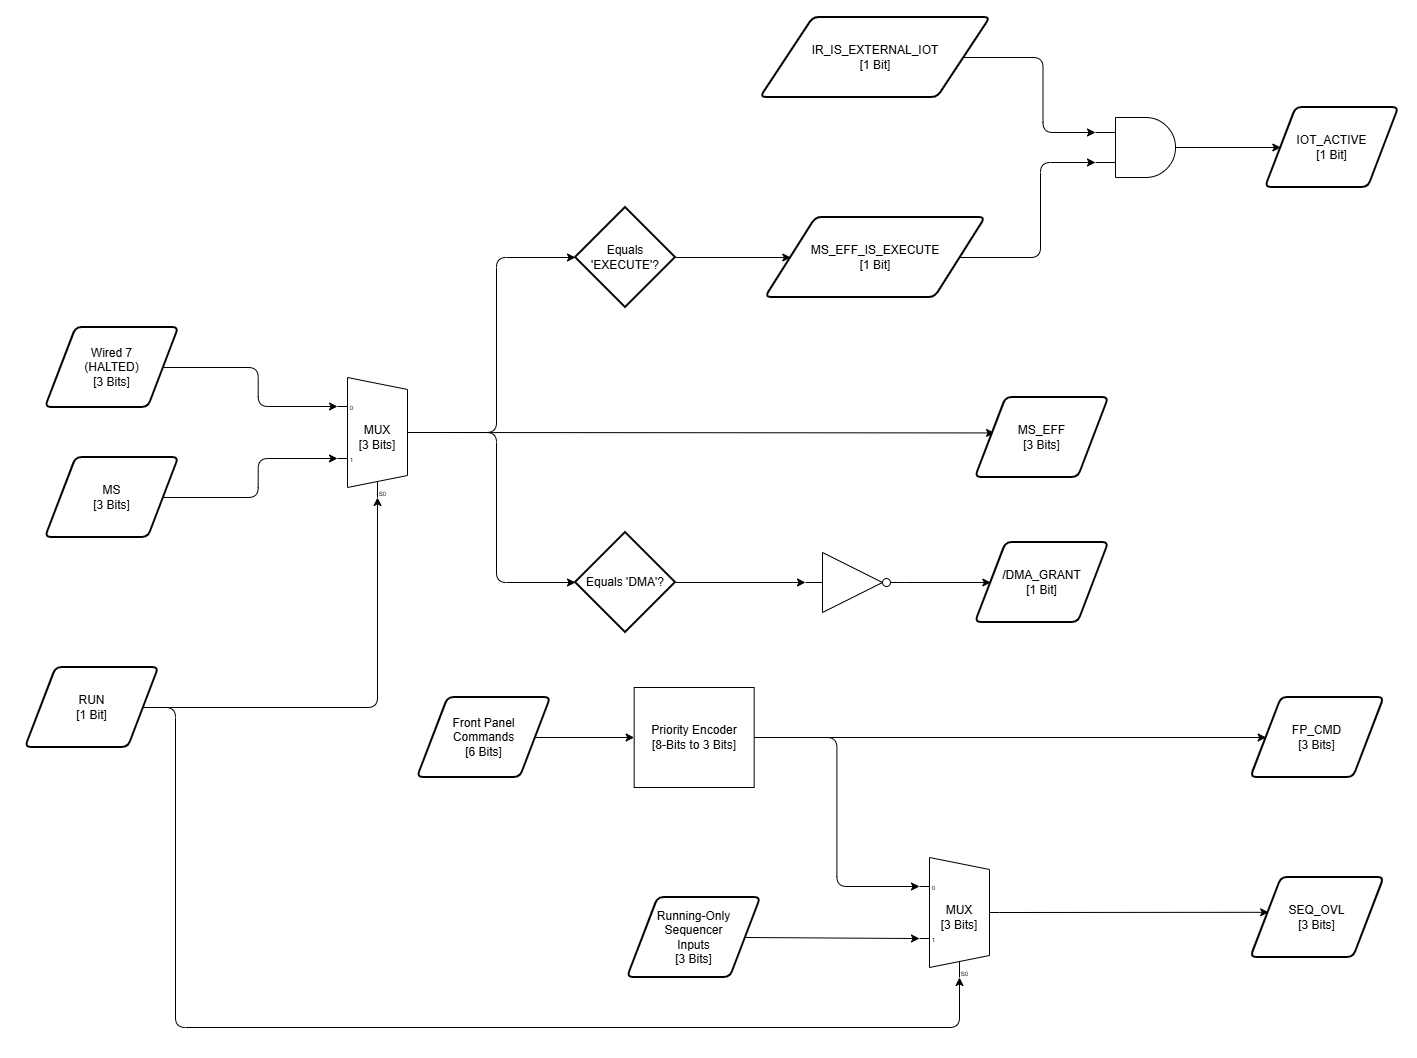

The diagram above was exported from draw.io. Its source (the exported page's mxGraphModel, read from the mxfile embedded in the PNG):
<mxGraphModel dx="2046" dy="1106" grid="1" gridSize="10" guides="1" tooltips="1" connect="1" arrows="1" fold="1" page="1" pageScale="1" pageWidth="850" pageHeight="1100" math="0" shadow="0">
  <root>
    <mxCell id="0" />
    <mxCell id="1" parent="0" />
    <mxCell id="NrHUXa51DNh2OocIjt24-2" parent="1" style="shape=parallelogram;html=1;strokeWidth=2;perimeter=parallelogramPerimeter;whiteSpace=wrap;rounded=1;arcSize=12;size=0.23;" value="MS&lt;div&gt;[3 Bits]&lt;/div&gt;" vertex="1">
      <mxGeometry height="80" width="133.33" x="180" y="480" as="geometry" />
    </mxCell>
    <mxCell id="NrHUXa51DNh2OocIjt24-3" parent="1" style="shape=parallelogram;html=1;strokeWidth=2;perimeter=parallelogramPerimeter;whiteSpace=wrap;rounded=1;arcSize=12;size=0.23;" value="RUN&lt;div&gt;[1 Bit]&lt;/div&gt;" vertex="1">
      <mxGeometry height="80" width="133.33" x="160" y="690" as="geometry" />
    </mxCell>
    <mxCell id="NrHUXa51DNh2OocIjt24-23" edge="1" parent="1" source="NrHUXa51DNh2OocIjt24-4" style="edgeStyle=orthogonalEdgeStyle;shape=connector;curved=0;rounded=1;jumpStyle=arc;orthogonalLoop=1;jettySize=auto;html=1;entryX=0;entryY=0.5;entryDx=0;entryDy=0;strokeColor=default;align=center;verticalAlign=middle;fontFamily=Helvetica;fontSize=11;fontColor=default;labelBackgroundColor=default;defaultLabelBackgroundColor=page;labelPadding=0 4;endArrow=classic;" target="NrHUXa51DNh2OocIjt24-8">
      <mxGeometry relative="1" as="geometry" />
    </mxCell>
    <mxCell id="NrHUXa51DNh2OocIjt24-4" parent="1" style="shape=parallelogram;html=1;strokeWidth=2;perimeter=parallelogramPerimeter;whiteSpace=wrap;rounded=1;arcSize=12;size=0.23;" value="Front Panel&lt;div&gt;Commands&lt;div&gt;[6 Bits]&lt;/div&gt;&lt;/div&gt;" vertex="1">
      <mxGeometry height="80" width="133.33" x="552" y="720" as="geometry" />
    </mxCell>
    <mxCell id="NrHUXa51DNh2OocIjt24-5" parent="1" style="shape=parallelogram;html=1;strokeWidth=2;perimeter=parallelogramPerimeter;whiteSpace=wrap;rounded=1;arcSize=12;size=0.23;" value="Running-Only&lt;div&gt;Sequencer&lt;/div&gt;&lt;div&gt;Inputs&lt;/div&gt;&lt;div&gt;[3 Bits]&lt;/div&gt;" vertex="1">
      <mxGeometry height="80" width="133.33" x="762" y="920" as="geometry" />
    </mxCell>
    <mxCell id="NrHUXa51DNh2OocIjt24-6" parent="1" style="shape=parallelogram;html=1;strokeWidth=2;perimeter=parallelogramPerimeter;whiteSpace=wrap;rounded=1;arcSize=12;size=0.23;" value="Wired 7&lt;div&gt;(HALTED)&lt;br&gt;&lt;div&gt;[3 Bits]&lt;/div&gt;&lt;/div&gt;" vertex="1">
      <mxGeometry height="80" width="133.33" x="180" y="350" as="geometry" />
    </mxCell>
    <mxCell id="NrHUXa51DNh2OocIjt24-33" edge="1" parent="1" source="NrHUXa51DNh2OocIjt24-7" style="edgeStyle=orthogonalEdgeStyle;shape=connector;curved=0;rounded=1;jumpStyle=arc;orthogonalLoop=1;jettySize=auto;html=1;strokeColor=default;align=center;verticalAlign=middle;fontFamily=Helvetica;fontSize=11;fontColor=default;labelBackgroundColor=default;defaultLabelBackgroundColor=page;labelPadding=0 4;endArrow=classic;exitX=1;exitY=0.5;exitDx=0;exitDy=-5;exitPerimeter=0;entryX=0.143;entryY=0.443;entryDx=0;entryDy=0;entryPerimeter=0;" target="NrHUXa51DNh2OocIjt24-32">
      <mxGeometry relative="1" x="0.0301" as="geometry" />
    </mxCell>
    <mxCell id="NrHUXa51DNh2OocIjt24-7" parent="1" style="shadow=0;dashed=0;align=center;html=1;strokeWidth=1;shape=mxgraph.electrical.abstract.mux2;whiteSpace=wrap;selectorPins=1;" value="MUX&lt;div&gt;[3 Bits]&lt;/div&gt;" vertex="1">
      <mxGeometry height="120" width="80" x="472" y="400" as="geometry" />
    </mxCell>
    <mxCell id="NrHUXa51DNh2OocIjt24-29" edge="1" parent="1" source="NrHUXa51DNh2OocIjt24-8" style="edgeStyle=orthogonalEdgeStyle;shape=connector;curved=0;rounded=1;jumpStyle=arc;orthogonalLoop=1;jettySize=auto;html=1;entryX=0;entryY=0.5;entryDx=0;entryDy=0;strokeColor=default;align=center;verticalAlign=middle;fontFamily=Helvetica;fontSize=11;fontColor=default;labelBackgroundColor=default;defaultLabelBackgroundColor=page;labelPadding=0 4;endArrow=classic;exitX=1;exitY=0.5;exitDx=0;exitDy=0;" target="NrHUXa51DNh2OocIjt24-28">
      <mxGeometry relative="1" x="-0.0218" as="geometry">
        <Array as="points">
          <mxPoint x="1400.7" y="760" />
        </Array>
        <mxPoint x="892" y="760" as="sourcePoint" />
      </mxGeometry>
    </mxCell>
    <mxCell id="NrHUXa51DNh2OocIjt24-8" parent="1" style="rounded=0;whiteSpace=wrap;html=1;" value="Priority Encoder&lt;div&gt;[8-Bits to 3 Bits]&lt;/div&gt;" vertex="1">
      <mxGeometry height="100" width="120" x="768.6700000000001" y="710" as="geometry" />
    </mxCell>
    <mxCell id="NrHUXa51DNh2OocIjt24-27" edge="1" parent="1" source="NrHUXa51DNh2OocIjt24-9" style="edgeStyle=orthogonalEdgeStyle;shape=connector;curved=0;rounded=1;jumpStyle=arc;orthogonalLoop=1;jettySize=auto;html=1;exitX=1;exitY=0.5;exitDx=0;exitDy=-5;exitPerimeter=0;entryX=0.134;entryY=0.435;entryDx=0;entryDy=0;strokeColor=default;align=center;verticalAlign=middle;fontFamily=Helvetica;fontSize=11;fontColor=default;labelBackgroundColor=default;defaultLabelBackgroundColor=page;labelPadding=0 4;endArrow=classic;entryPerimeter=0;" target="NrHUXa51DNh2OocIjt24-26">
      <mxGeometry relative="1" as="geometry" />
    </mxCell>
    <mxCell id="NrHUXa51DNh2OocIjt24-9" parent="1" style="shadow=0;dashed=0;align=center;html=1;strokeWidth=1;shape=mxgraph.electrical.abstract.mux2;whiteSpace=wrap;selectorPins=1;" value="MUX&lt;div&gt;[3 Bits]&lt;/div&gt;" vertex="1">
      <mxGeometry height="120" width="80" x="1054" y="880" as="geometry" />
    </mxCell>
    <mxCell id="NrHUXa51DNh2OocIjt24-10" edge="1" parent="1" source="NrHUXa51DNh2OocIjt24-2" style="edgeStyle=orthogonalEdgeStyle;shape=connector;curved=0;rounded=1;jumpStyle=arc;orthogonalLoop=1;jettySize=auto;html=1;entryX=0;entryY=0.75;entryDx=0;entryDy=-9;entryPerimeter=0;strokeColor=default;align=center;verticalAlign=middle;fontFamily=Helvetica;fontSize=11;fontColor=default;labelBackgroundColor=default;defaultLabelBackgroundColor=page;labelPadding=0 4;endArrow=classic;" target="NrHUXa51DNh2OocIjt24-7">
      <mxGeometry relative="1" as="geometry" />
    </mxCell>
    <mxCell id="NrHUXa51DNh2OocIjt24-11" edge="1" parent="1" source="NrHUXa51DNh2OocIjt24-6" style="edgeStyle=orthogonalEdgeStyle;shape=connector;curved=0;rounded=1;jumpStyle=arc;orthogonalLoop=1;jettySize=auto;html=1;entryX=0;entryY=0.25;entryDx=0;entryDy=-1;entryPerimeter=0;strokeColor=default;align=center;verticalAlign=middle;fontFamily=Helvetica;fontSize=11;fontColor=default;labelBackgroundColor=default;defaultLabelBackgroundColor=page;labelPadding=0 4;endArrow=classic;" target="NrHUXa51DNh2OocIjt24-7">
      <mxGeometry relative="1" as="geometry" />
    </mxCell>
    <mxCell id="NrHUXa51DNh2OocIjt24-24" edge="1" parent="1" source="NrHUXa51DNh2OocIjt24-8" style="edgeStyle=orthogonalEdgeStyle;shape=connector;curved=0;rounded=1;jumpStyle=arc;orthogonalLoop=1;jettySize=auto;html=1;entryX=0;entryY=0.25;entryDx=0;entryDy=-1;entryPerimeter=0;strokeColor=default;align=center;verticalAlign=middle;fontFamily=Helvetica;fontSize=11;fontColor=default;labelBackgroundColor=default;defaultLabelBackgroundColor=page;labelPadding=0 4;endArrow=classic;" target="NrHUXa51DNh2OocIjt24-9">
      <mxGeometry relative="1" as="geometry" />
    </mxCell>
    <mxCell id="NrHUXa51DNh2OocIjt24-25" edge="1" parent="1" source="NrHUXa51DNh2OocIjt24-5" style="edgeStyle=orthogonalEdgeStyle;shape=connector;curved=0;rounded=1;jumpStyle=arc;orthogonalLoop=1;jettySize=auto;html=1;entryX=0;entryY=0.75;entryDx=0;entryDy=-9;entryPerimeter=0;strokeColor=default;align=center;verticalAlign=middle;fontFamily=Helvetica;fontSize=11;fontColor=default;labelBackgroundColor=default;defaultLabelBackgroundColor=page;labelPadding=0 4;endArrow=classic;" target="NrHUXa51DNh2OocIjt24-9">
      <mxGeometry relative="1" as="geometry" />
    </mxCell>
    <mxCell id="NrHUXa51DNh2OocIjt24-26" parent="1" style="shape=parallelogram;html=1;strokeWidth=2;perimeter=parallelogramPerimeter;whiteSpace=wrap;rounded=1;arcSize=12;size=0.23;" value="SEQ_OVL&lt;br&gt;[3 Bits]" vertex="1">
      <mxGeometry height="80" width="133.33" x="1385.34" y="900" as="geometry" />
    </mxCell>
    <mxCell id="NrHUXa51DNh2OocIjt24-28" parent="1" style="shape=parallelogram;html=1;strokeWidth=2;perimeter=parallelogramPerimeter;whiteSpace=wrap;rounded=1;arcSize=12;size=0.23;" value="FP_CMD&lt;div&gt;[3 Bits]&lt;/div&gt;" vertex="1">
      <mxGeometry height="80" width="133.33" x="1385.34" y="720" as="geometry" />
    </mxCell>
    <mxCell id="NrHUXa51DNh2OocIjt24-30" edge="1" parent="1" source="NrHUXa51DNh2OocIjt24-3" style="edgeStyle=orthogonalEdgeStyle;shape=connector;curved=0;rounded=1;jumpStyle=arc;orthogonalLoop=1;jettySize=auto;html=1;entryX=0.5;entryY=1;entryDx=0;entryDy=0;entryPerimeter=0;strokeColor=default;align=center;verticalAlign=middle;fontFamily=Helvetica;fontSize=11;fontColor=default;labelBackgroundColor=default;defaultLabelBackgroundColor=page;labelPadding=0 4;endArrow=classic;" target="NrHUXa51DNh2OocIjt24-7">
      <mxGeometry relative="1" as="geometry" />
    </mxCell>
    <mxCell id="NrHUXa51DNh2OocIjt24-31" edge="1" parent="1" source="NrHUXa51DNh2OocIjt24-3" style="edgeStyle=orthogonalEdgeStyle;shape=connector;curved=0;rounded=1;jumpStyle=arc;orthogonalLoop=1;jettySize=auto;html=1;entryX=0.5;entryY=1;entryDx=0;entryDy=0;entryPerimeter=0;strokeColor=default;align=center;verticalAlign=middle;fontFamily=Helvetica;fontSize=11;fontColor=default;labelBackgroundColor=default;defaultLabelBackgroundColor=page;labelPadding=0 4;endArrow=classic;" target="NrHUXa51DNh2OocIjt24-9">
      <mxGeometry relative="1" as="geometry">
        <Array as="points">
          <mxPoint x="310" y="730" />
          <mxPoint x="310" y="1050" />
          <mxPoint x="1094" y="1050" />
        </Array>
      </mxGeometry>
    </mxCell>
    <mxCell id="NrHUXa51DNh2OocIjt24-32" parent="1" style="shape=parallelogram;html=1;strokeWidth=2;perimeter=parallelogramPerimeter;whiteSpace=wrap;rounded=1;arcSize=12;size=0.23;" value="&lt;div&gt;MS_EFF&lt;/div&gt;&lt;div&gt;[3 Bits]&lt;/div&gt;" vertex="1">
      <mxGeometry height="80" width="133.33" x="1110" y="420" as="geometry" />
    </mxCell>
    <mxCell id="NrHUXa51DNh2OocIjt24-38" parent="1" style="shape=parallelogram;html=1;strokeWidth=2;perimeter=parallelogramPerimeter;whiteSpace=wrap;rounded=1;arcSize=12;size=0.23;" value="&lt;div&gt;MS_EFF_IS_EXECUTE&lt;/div&gt;&lt;div&gt;[1 Bit]&lt;/div&gt;" vertex="1">
      <mxGeometry height="80" width="220" x="900" y="240" as="geometry" />
    </mxCell>
    <mxCell id="NrHUXa51DNh2OocIjt24-44" parent="1" style="shape=parallelogram;html=1;strokeWidth=2;perimeter=parallelogramPerimeter;whiteSpace=wrap;rounded=1;arcSize=12;size=0.23;" value="&lt;div&gt;IOT_ACTIVE&lt;/div&gt;&lt;div&gt;[1 Bit]&lt;/div&gt;" vertex="1">
      <mxGeometry height="80" width="133.33" x="1400" y="130" as="geometry" />
    </mxCell>
    <mxCell id="NrHUXa51DNh2OocIjt24-50" parent="1" style="shape=parallelogram;html=1;strokeWidth=2;perimeter=parallelogramPerimeter;whiteSpace=wrap;rounded=1;arcSize=12;size=0.23;" value="&lt;div&gt;/DMA_GRANT&lt;/div&gt;&lt;div&gt;[1 Bit]&lt;/div&gt;" vertex="1">
      <mxGeometry height="80" width="133.33" x="1110" y="565" as="geometry" />
    </mxCell>
    <mxCell id="LYyLKf4eL-EtFkzbuk0P-3" edge="1" parent="1" source="LYyLKf4eL-EtFkzbuk0P-1" style="edgeStyle=orthogonalEdgeStyle;shape=connector;curved=0;rounded=1;jumpStyle=arc;orthogonalLoop=1;jettySize=auto;html=1;exitX=1;exitY=0.5;exitDx=0;exitDy=0;exitPerimeter=0;strokeColor=default;align=center;verticalAlign=middle;fontFamily=Helvetica;fontSize=11;fontColor=default;labelBackgroundColor=default;defaultLabelBackgroundColor=page;labelPadding=0 4;endArrow=classic;" target="NrHUXa51DNh2OocIjt24-38">
      <mxGeometry relative="1" as="geometry" />
    </mxCell>
    <mxCell id="LYyLKf4eL-EtFkzbuk0P-1" parent="1" style="strokeWidth=2;html=1;shape=mxgraph.flowchart.decision;whiteSpace=wrap;" value="Equals 'EXECUTE'?" vertex="1">
      <mxGeometry height="100" width="100" x="710" y="230" as="geometry" />
    </mxCell>
    <mxCell id="LYyLKf4eL-EtFkzbuk0P-2" edge="1" parent="1" source="NrHUXa51DNh2OocIjt24-7" style="edgeStyle=orthogonalEdgeStyle;shape=connector;curved=0;rounded=1;jumpStyle=arc;orthogonalLoop=1;jettySize=auto;html=1;entryX=0;entryY=0.5;entryDx=0;entryDy=0;entryPerimeter=0;strokeColor=default;align=center;verticalAlign=middle;fontFamily=Helvetica;fontSize=11;fontColor=default;labelBackgroundColor=default;defaultLabelBackgroundColor=page;labelPadding=0 4;endArrow=classic;exitX=1;exitY=0.5;exitDx=0;exitDy=-5;exitPerimeter=0;" target="LYyLKf4eL-EtFkzbuk0P-1">
      <mxGeometry relative="1" x="-0.0273" as="geometry" />
    </mxCell>
    <mxCell id="LYyLKf4eL-EtFkzbuk0P-8" edge="1" parent="1" source="LYyLKf4eL-EtFkzbuk0P-4" style="edgeStyle=orthogonalEdgeStyle;shape=connector;curved=0;rounded=1;jumpStyle=arc;orthogonalLoop=1;jettySize=auto;html=1;strokeColor=default;align=center;verticalAlign=middle;fontFamily=Helvetica;fontSize=11;fontColor=default;labelBackgroundColor=default;defaultLabelBackgroundColor=page;labelPadding=0 4;endArrow=classic;" target="LYyLKf4eL-EtFkzbuk0P-7">
      <mxGeometry relative="1" as="geometry" />
    </mxCell>
    <mxCell id="LYyLKf4eL-EtFkzbuk0P-4" parent="1" style="strokeWidth=2;html=1;shape=mxgraph.flowchart.decision;whiteSpace=wrap;" value="Equals 'DMA'?" vertex="1">
      <mxGeometry height="100" width="100" x="709.9999999999999" y="555" as="geometry" />
    </mxCell>
    <mxCell id="LYyLKf4eL-EtFkzbuk0P-14" edge="1" parent="1" source="LYyLKf4eL-EtFkzbuk0P-7" style="edgeStyle=orthogonalEdgeStyle;shape=connector;curved=0;rounded=1;jumpStyle=arc;orthogonalLoop=1;jettySize=auto;html=1;entryX=0;entryY=0.5;entryDx=0;entryDy=0;strokeColor=default;align=center;verticalAlign=middle;fontFamily=Helvetica;fontSize=11;fontColor=default;labelBackgroundColor=default;defaultLabelBackgroundColor=page;labelPadding=0 4;endArrow=classic;" target="NrHUXa51DNh2OocIjt24-50">
      <mxGeometry relative="1" as="geometry" />
    </mxCell>
    <mxCell id="LYyLKf4eL-EtFkzbuk0P-7" parent="1" style="verticalLabelPosition=bottom;shadow=0;dashed=0;align=center;html=1;verticalAlign=top;shape=mxgraph.electrical.logic_gates.inverter_2;labelPerimeter=1;" value="" vertex="1">
      <mxGeometry height="60" width="100" x="939.9999999999999" y="575" as="geometry" />
    </mxCell>
    <mxCell id="LYyLKf4eL-EtFkzbuk0P-9" parent="1" style="shape=parallelogram;html=1;strokeWidth=2;perimeter=parallelogramPerimeter;whiteSpace=wrap;rounded=1;arcSize=12;size=0.23;" value="IR_IS_EXTERNAL_IOT&lt;div&gt;[1 Bit&lt;span style=&quot;background-color: transparent; color: light-dark(#000000, var(--ge-light-color, #ffffff));&quot;&gt;]&lt;/span&gt;&lt;/div&gt;" vertex="1">
      <mxGeometry height="80" width="230" x="895" y="40" as="geometry" />
    </mxCell>
    <mxCell id="LYyLKf4eL-EtFkzbuk0P-13" edge="1" parent="1" source="LYyLKf4eL-EtFkzbuk0P-10" style="edgeStyle=orthogonalEdgeStyle;shape=connector;curved=0;rounded=1;jumpStyle=arc;orthogonalLoop=1;jettySize=auto;html=1;exitX=1;exitY=0.5;exitDx=0;exitDy=0;exitPerimeter=0;entryX=0;entryY=0.5;entryDx=0;entryDy=0;strokeColor=default;align=center;verticalAlign=middle;fontFamily=Helvetica;fontSize=11;fontColor=default;labelBackgroundColor=default;defaultLabelBackgroundColor=page;labelPadding=0 4;endArrow=classic;" target="NrHUXa51DNh2OocIjt24-44">
      <mxGeometry relative="1" as="geometry" />
    </mxCell>
    <mxCell id="LYyLKf4eL-EtFkzbuk0P-10" parent="1" style="verticalLabelPosition=bottom;shadow=0;dashed=0;align=center;html=1;verticalAlign=top;shape=mxgraph.electrical.logic_gates.logic_gate;operation=and;labelPerimeter=1;" value="" vertex="1">
      <mxGeometry height="60" width="100" x="1230" y="140" as="geometry" />
    </mxCell>
    <mxCell id="LYyLKf4eL-EtFkzbuk0P-11" edge="1" parent="1" source="LYyLKf4eL-EtFkzbuk0P-9" style="edgeStyle=orthogonalEdgeStyle;shape=connector;curved=0;rounded=1;jumpStyle=arc;orthogonalLoop=1;jettySize=auto;html=1;exitX=1;exitY=0.5;exitDx=0;exitDy=0;entryX=0;entryY=0.25;entryDx=0;entryDy=0;entryPerimeter=0;strokeColor=default;align=center;verticalAlign=middle;fontFamily=Helvetica;fontSize=11;fontColor=default;labelBackgroundColor=default;defaultLabelBackgroundColor=page;labelPadding=0 4;endArrow=classic;" target="LYyLKf4eL-EtFkzbuk0P-10">
      <mxGeometry relative="1" as="geometry" />
    </mxCell>
    <mxCell id="LYyLKf4eL-EtFkzbuk0P-12" edge="1" parent="1" source="NrHUXa51DNh2OocIjt24-38" style="edgeStyle=orthogonalEdgeStyle;shape=connector;curved=0;rounded=1;jumpStyle=arc;orthogonalLoop=1;jettySize=auto;html=1;exitX=1;exitY=0.5;exitDx=0;exitDy=0;entryX=0;entryY=0.75;entryDx=0;entryDy=0;entryPerimeter=0;strokeColor=default;align=center;verticalAlign=middle;fontFamily=Helvetica;fontSize=11;fontColor=default;labelBackgroundColor=default;defaultLabelBackgroundColor=page;labelPadding=0 4;endArrow=classic;" target="LYyLKf4eL-EtFkzbuk0P-10">
      <mxGeometry relative="1" as="geometry" />
    </mxCell>
    <mxCell id="0VhbIe8ji07wZqe5eR6b-1" edge="1" parent="1" source="NrHUXa51DNh2OocIjt24-7" style="edgeStyle=orthogonalEdgeStyle;shape=connector;curved=0;rounded=1;jumpStyle=arc;orthogonalLoop=1;jettySize=auto;html=1;entryX=0;entryY=0.5;entryDx=0;entryDy=0;entryPerimeter=0;strokeColor=default;align=center;verticalAlign=middle;fontFamily=Helvetica;fontSize=11;fontColor=default;labelBackgroundColor=default;defaultLabelBackgroundColor=page;labelPadding=0 4;endArrow=classic;exitX=1;exitY=0.5;exitDx=0;exitDy=-5;exitPerimeter=0;" target="LYyLKf4eL-EtFkzbuk0P-4">
      <mxGeometry relative="1" x="0.0195" as="geometry" />
    </mxCell>
  </root>
</mxGraphModel>